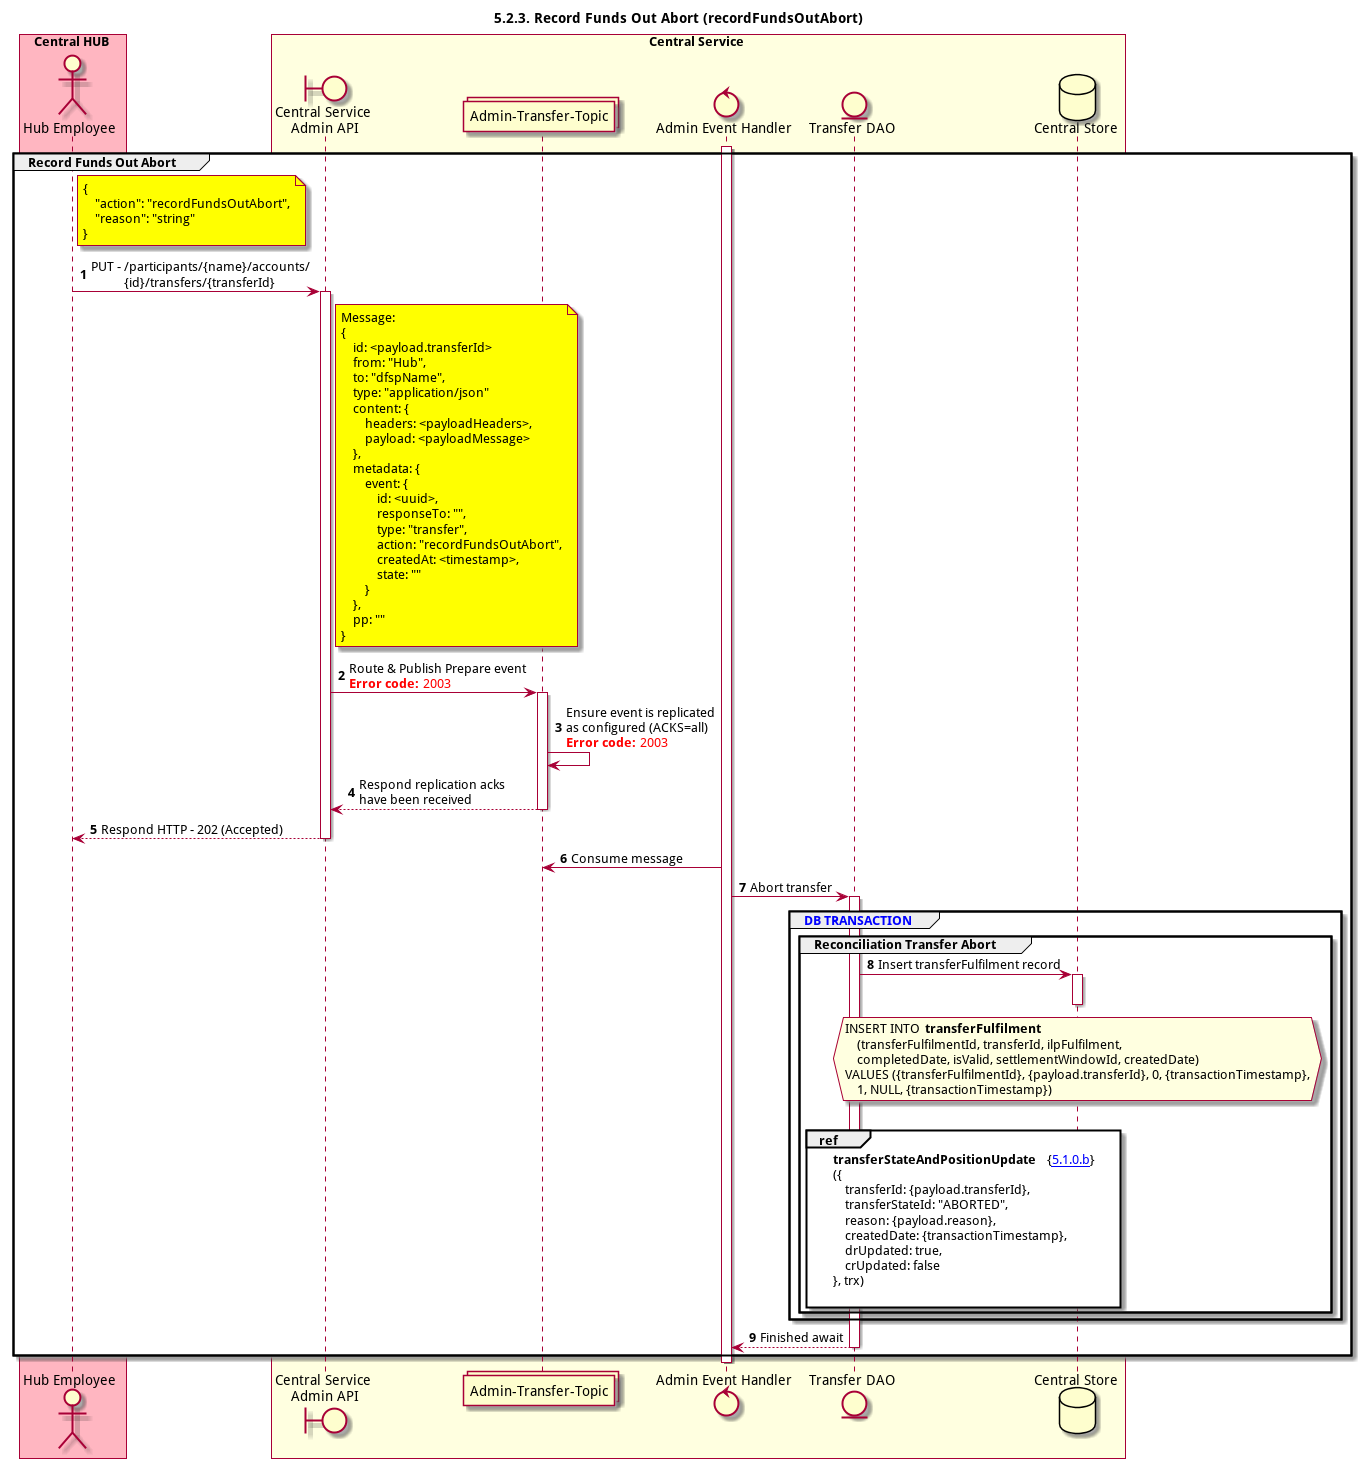

The diagram above was rendered by PlantUML. Its source (embedded in the PNG):
@startuml
title 5.2.3. Record Funds Out Abort (recordFundsOutAbort)

autonumber


actor "Hub Employee" as OPERATOR
boundary "Central Service\n Admin API" as CS_ADMIN_API
collections "Admin-Transfer-Topic" as TOPIC_ADMIN_TRANSFER
control "Admin Event Handler" as ADMIN_HANDLER
entity "Transfer DAO" as TRANSFER_DAO
database "Central Store" as DB

box "Central HUB" #lightpink
    participant OPERATOR
end box

box "Central Service" #LightYellow
    participant CS_ADMIN_API
	participant TOPIC_ADMIN_TRANSFER
    participant ADMIN_HANDLER
    participant TRANSFER_DAO
    participant DB
end box

activate ADMIN_HANDLER
group Record Funds Out Abort
    note right of OPERATOR #yellow
        {
            "action": "recordFundsOutAbort",
            "reason": "string"
        }
    end note
    OPERATOR -> CS_ADMIN_API: PUT - /participants/{name}/accounts/\n           {id}/transfers/{transferId}
    activate CS_ADMIN_API

    note right of CS_ADMIN_API #yellow
        Message:
        {
            id: <payload.transferId>
            from: "Hub",
            to: "dfspName",
            type: "application/json"
            content: {
                headers: <payloadHeaders>,
                payload: <payloadMessage>
            },
            metadata: {
                event: {
                    id: <uuid>,
                    responseTo: "",
                    type: "transfer",
                    action: "recordFundsOutAbort",
                    createdAt: <timestamp>,
                    state: ""
                }
            },
            pp: ""
        }
    end note
    CS_ADMIN_API -> TOPIC_ADMIN_TRANSFER: Route & Publish Prepare event\n<color #FF0000><b>Error code:</b> 2003</color>
    activate TOPIC_ADMIN_TRANSFER
    TOPIC_ADMIN_TRANSFER <-> TOPIC_ADMIN_TRANSFER: Ensure event is replicated\nas configured (ACKS=all)\n<color #FF0000><b>Error code:</b> 2003</color>
    TOPIC_ADMIN_TRANSFER --> CS_ADMIN_API: Respond replication acks\nhave been received
    deactivate TOPIC_ADMIN_TRANSFER
    CS_ADMIN_API ---> OPERATOR: Respond HTTP - 202 (Accepted)
    deactivate CS_ADMIN_API

    TOPIC_ADMIN_TRANSFER <- ADMIN_HANDLER: Consume message
    ADMIN_HANDLER -> TRANSFER_DAO: Abort transfer
    activate TRANSFER_DAO
    group <color #blue>DB TRANSACTION</color>
        group Reconciliation Transfer Abort
            TRANSFER_DAO -> DB: Insert transferFulfilment record
            activate DB
            deactivate DB
            hnote over DB #lightyellow
                INSERT INTO **transferFulfilment**
                    (transferFulfilmentId, transferId, ilpFulfilment,
                    completedDate, isValid, settlementWindowId, createdDate)
                VALUES ({transferFulfilmentId}, {payload.transferId}, 0, {transactionTimestamp},
                    1, NULL, {transactionTimestamp})
            end hnote
            |||
            ref over TRANSFER_DAO, DB:**transferStateAndPositionUpdate** {[[https://github.com/mojaloop/docs/blob/master/Diagrams/SequenceDiagrams/seq-recfunds-5.1.0.b-transferStateAndPositionUpdate.svg 5.1.0.b]]} \n({\n    transferId: {payload.transferId},\n    transferStateId: "ABORTED",\n    reason: {payload.reason},\n    createdDate: {transactionTimestamp},\n    drUpdated: true,\n    crUpdated: false\n}, trx)\n
        end
    end
    ADMIN_HANDLER <-- TRANSFER_DAO: Finished await
    deactivate TRANSFER_DAO
end
deactivate ADMIN_HANDLER
@enduml